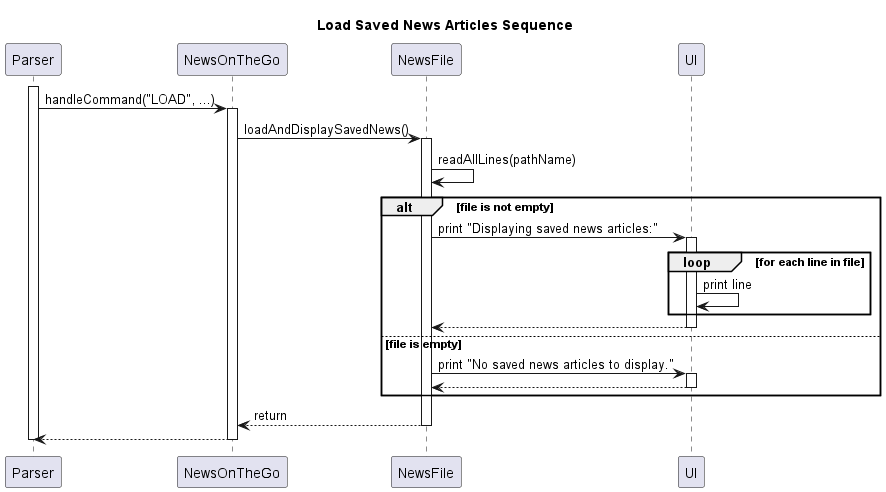

The diagram above was rendered by PlantUML. Its source (embedded in the PNG):
@startuml
'https://plantuml.com/sequence-diagram

title Load Saved News Articles Sequence

participant "Parser" as Parser
participant "NewsOnTheGo" as NOG
participant "NewsFile" as NF
participant "UI" as UI

activate Parser

Parser -> NOG : handleCommand("LOAD", ...)
activate NOG

NOG -> NF : loadAndDisplaySavedNews()
activate NF

NF -> NF : readAllLines(pathName)
alt file is not empty
    NF -> UI : print "Displaying saved news articles:"
    activate UI
    loop for each line in file
        UI -> UI : print line
    end
    UI --> NF
    deactivate UI
else file is empty
    NF -> UI : print "No saved news articles to display."
    activate UI
    UI --> NF
    deactivate UI
end

NF --> NOG : return
deactivate NF

NOG --> Parser
deactivate NOG

deactivate Parser

@enduml